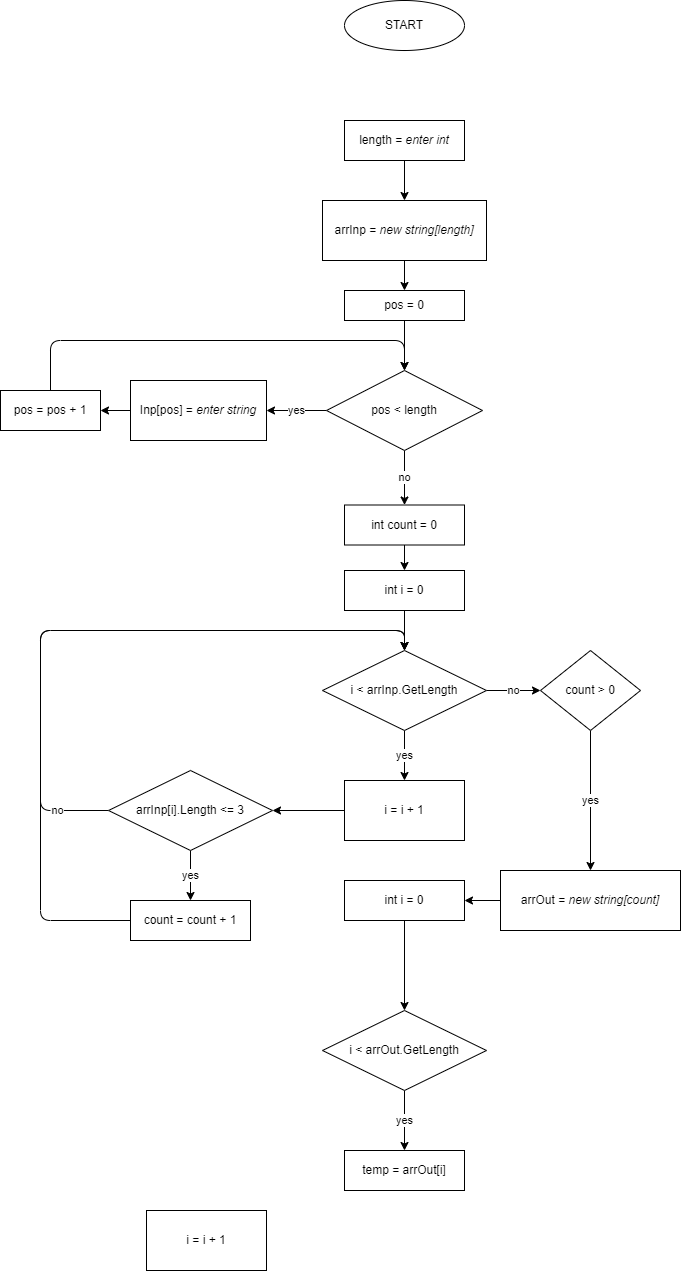

The diagram above was exported from draw.io. Its source (the exported page's mxGraphModel, read from the mxfile embedded in the PNG):
<mxGraphModel dx="1090" dy="439" grid="1" gridSize="10" guides="1" tooltips="1" connect="1" arrows="1" fold="1" page="1" pageScale="1" pageWidth="827" pageHeight="1169" math="0" shadow="0">
  <root>
    <mxCell id="0" />
    <mxCell id="1" parent="0" />
    <mxCell id="2" value="START" style="ellipse;whiteSpace=wrap;html=1;" parent="1" vertex="1">
      <mxGeometry x="354" y="40" width="120" height="50" as="geometry" />
    </mxCell>
    <mxCell id="6" value="" style="edgeStyle=none;html=1;" parent="1" source="4" target="5" edge="1">
      <mxGeometry relative="1" as="geometry" />
    </mxCell>
    <mxCell id="4" value="length = &lt;i&gt;enter int&lt;/i&gt;" style="rounded=0;whiteSpace=wrap;html=1;" parent="1" vertex="1">
      <mxGeometry x="354" y="160" width="120" height="40" as="geometry" />
    </mxCell>
    <mxCell id="8" value="" style="edgeStyle=none;html=1;" parent="1" source="5" target="7" edge="1">
      <mxGeometry relative="1" as="geometry" />
    </mxCell>
    <mxCell id="5" value="arrInp = &lt;i&gt;new string[length]&lt;/i&gt;" style="whiteSpace=wrap;html=1;rounded=0;" parent="1" vertex="1">
      <mxGeometry x="332" y="240" width="164" height="60" as="geometry" />
    </mxCell>
    <mxCell id="10" value="" style="edgeStyle=none;html=1;" parent="1" source="7" target="9" edge="1">
      <mxGeometry relative="1" as="geometry" />
    </mxCell>
    <mxCell id="7" value="pos = 0" style="whiteSpace=wrap;html=1;rounded=0;" parent="1" vertex="1">
      <mxGeometry x="354" y="330" width="120" height="30" as="geometry" />
    </mxCell>
    <mxCell id="12" value="yes" style="edgeStyle=none;html=1;" parent="1" source="9" target="11" edge="1">
      <mxGeometry relative="1" as="geometry" />
    </mxCell>
    <mxCell id="19" value="no" style="edgeStyle=none;html=1;" parent="1" source="9" target="18" edge="1">
      <mxGeometry relative="1" as="geometry" />
    </mxCell>
    <mxCell id="9" value="pos &amp;lt; length" style="rhombus;whiteSpace=wrap;html=1;rounded=0;" parent="1" vertex="1">
      <mxGeometry x="336" y="410" width="156" height="80" as="geometry" />
    </mxCell>
    <mxCell id="14" value="" style="edgeStyle=none;html=1;" parent="1" source="11" target="13" edge="1">
      <mxGeometry relative="1" as="geometry" />
    </mxCell>
    <mxCell id="11" value="Inp[pos] = &lt;i&gt;enter string&lt;/i&gt;" style="whiteSpace=wrap;html=1;rounded=0;" parent="1" vertex="1">
      <mxGeometry x="140" y="420" width="136" height="60" as="geometry" />
    </mxCell>
    <mxCell id="16" style="edgeStyle=none;html=1;exitX=0.5;exitY=0;exitDx=0;exitDy=0;entryX=0.5;entryY=0;entryDx=0;entryDy=0;" parent="1" source="13" target="9" edge="1">
      <mxGeometry relative="1" as="geometry">
        <Array as="points">
          <mxPoint x="60" y="380" />
          <mxPoint x="414" y="380" />
        </Array>
      </mxGeometry>
    </mxCell>
    <mxCell id="13" value="pos = pos + 1" style="whiteSpace=wrap;html=1;rounded=0;" parent="1" vertex="1">
      <mxGeometry x="10" y="430" width="100" height="40" as="geometry" />
    </mxCell>
    <mxCell id="23" value="" style="edgeStyle=none;html=1;" parent="1" source="18" target="22" edge="1">
      <mxGeometry relative="1" as="geometry" />
    </mxCell>
    <mxCell id="18" value="int count = 0" style="whiteSpace=wrap;html=1;rounded=0;" parent="1" vertex="1">
      <mxGeometry x="354" y="544.5" width="120" height="40" as="geometry" />
    </mxCell>
    <mxCell id="25" value="" style="edgeStyle=none;html=1;" parent="1" source="22" target="24" edge="1">
      <mxGeometry relative="1" as="geometry" />
    </mxCell>
    <mxCell id="22" value="int i = 0" style="whiteSpace=wrap;html=1;rounded=0;" parent="1" vertex="1">
      <mxGeometry x="354" y="610" width="120" height="40" as="geometry" />
    </mxCell>
    <mxCell id="32" value="yes" style="edgeStyle=none;html=1;" parent="1" source="24" target="31" edge="1">
      <mxGeometry relative="1" as="geometry" />
    </mxCell>
    <mxCell id="37" value="no" style="edgeStyle=none;html=1;" parent="1" source="24" target="36" edge="1">
      <mxGeometry relative="1" as="geometry" />
    </mxCell>
    <mxCell id="24" value="i &amp;lt; arrInp.GetLength" style="rhombus;whiteSpace=wrap;html=1;rounded=0;" parent="1" vertex="1">
      <mxGeometry x="332" y="690" width="164" height="80" as="geometry" />
    </mxCell>
    <mxCell id="30" value="yes" style="edgeStyle=none;html=1;" parent="1" source="28" target="29" edge="1">
      <mxGeometry relative="1" as="geometry" />
    </mxCell>
    <mxCell id="34" value="no" style="edgeStyle=none;html=1;exitX=0;exitY=0.5;exitDx=0;exitDy=0;entryX=0.5;entryY=0;entryDx=0;entryDy=0;" parent="1" source="28" target="24" edge="1">
      <mxGeometry x="-0.8383" relative="1" as="geometry">
        <Array as="points">
          <mxPoint x="50" y="850" />
          <mxPoint x="50" y="670" />
          <mxPoint x="414" y="670" />
        </Array>
        <mxPoint as="offset" />
      </mxGeometry>
    </mxCell>
    <mxCell id="28" value="arrInp[i].Length &amp;lt;= 3" style="rhombus;whiteSpace=wrap;html=1;rounded=0;" parent="1" vertex="1">
      <mxGeometry x="118" y="810" width="164" height="80" as="geometry" />
    </mxCell>
    <mxCell id="35" style="edgeStyle=none;html=1;exitX=0;exitY=0.5;exitDx=0;exitDy=0;entryX=0.5;entryY=0;entryDx=0;entryDy=0;" parent="1" source="29" target="24" edge="1">
      <mxGeometry relative="1" as="geometry">
        <Array as="points">
          <mxPoint x="50" y="960" />
          <mxPoint x="50" y="670" />
          <mxPoint x="414" y="670" />
        </Array>
      </mxGeometry>
    </mxCell>
    <mxCell id="29" value="count = count + 1" style="whiteSpace=wrap;html=1;rounded=0;" parent="1" vertex="1">
      <mxGeometry x="140" y="940" width="120" height="40" as="geometry" />
    </mxCell>
    <mxCell id="33" style="edgeStyle=none;html=1;exitX=0;exitY=0.5;exitDx=0;exitDy=0;entryX=1;entryY=0.5;entryDx=0;entryDy=0;" parent="1" source="31" target="28" edge="1">
      <mxGeometry relative="1" as="geometry" />
    </mxCell>
    <mxCell id="31" value="i = i + 1" style="whiteSpace=wrap;html=1;rounded=0;" parent="1" vertex="1">
      <mxGeometry x="354" y="820" width="120" height="60" as="geometry" />
    </mxCell>
    <mxCell id="39" value="yes" style="edgeStyle=none;html=1;" parent="1" source="36" target="38" edge="1">
      <mxGeometry relative="1" as="geometry" />
    </mxCell>
    <mxCell id="36" value="count &amp;gt; 0" style="rhombus;whiteSpace=wrap;html=1;rounded=0;" parent="1" vertex="1">
      <mxGeometry x="550" y="690" width="100" height="80" as="geometry" />
    </mxCell>
    <mxCell id="41" style="edgeStyle=none;html=1;exitX=0;exitY=0.5;exitDx=0;exitDy=0;entryX=1;entryY=0.5;entryDx=0;entryDy=0;" parent="1" source="38" target="40" edge="1">
      <mxGeometry relative="1" as="geometry" />
    </mxCell>
    <mxCell id="38" value="arrOut = &lt;i&gt;new string[count]&lt;/i&gt;" style="whiteSpace=wrap;html=1;rounded=0;" parent="1" vertex="1">
      <mxGeometry x="510" y="910" width="180" height="60" as="geometry" />
    </mxCell>
    <mxCell id="43" style="edgeStyle=none;html=1;exitX=0.5;exitY=1;exitDx=0;exitDy=0;entryX=0.5;entryY=0;entryDx=0;entryDy=0;" parent="1" source="40" target="42" edge="1">
      <mxGeometry relative="1" as="geometry" />
    </mxCell>
    <mxCell id="40" value="int i = 0" style="whiteSpace=wrap;html=1;rounded=0;" parent="1" vertex="1">
      <mxGeometry x="354" y="920" width="120" height="40" as="geometry" />
    </mxCell>
    <mxCell id="47" value="yes" style="edgeStyle=none;html=1;exitX=0.5;exitY=1;exitDx=0;exitDy=0;entryX=0.5;entryY=0;entryDx=0;entryDy=0;" parent="1" source="42" target="45" edge="1">
      <mxGeometry relative="1" as="geometry">
        <mxPoint as="offset" />
      </mxGeometry>
    </mxCell>
    <mxCell id="42" value="i &amp;lt; arrOut.GetLength" style="rhombus;whiteSpace=wrap;html=1;rounded=0;" parent="1" vertex="1">
      <mxGeometry x="332" y="1050" width="164" height="80" as="geometry" />
    </mxCell>
    <mxCell id="45" value="temp = arrOut[i]" style="whiteSpace=wrap;html=1;rounded=0;" parent="1" vertex="1">
      <mxGeometry x="354" y="1190" width="120" height="40" as="geometry" />
    </mxCell>
    <mxCell id="46" value="i = i + 1" style="whiteSpace=wrap;html=1;rounded=0;" parent="1" vertex="1">
      <mxGeometry x="156" y="1250" width="120" height="60" as="geometry" />
    </mxCell>
  </root>
</mxGraphModel>